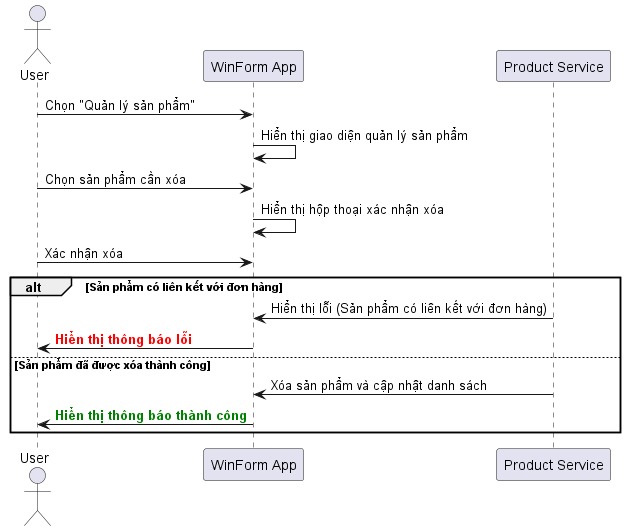

The diagram above was rendered by PlantUML. Its source (embedded in the PNG):
@startuml
actor User
participant "WinForm App" as App
participant "Product Service" as ProdService

User -> App: Chọn "Quản lý sản phẩm"
App -> App: Hiển thị giao diện quản lý sản phẩm

User -> App: Chọn sản phẩm cần xóa
App -> App: Hiển thị hộp thoại xác nhận xóa
User -> App: Xác nhận xóa
alt Sản phẩm có liên kết với đơn hàng
    ProdService -> App: Hiển thị lỗi (Sản phẩm có liên kết với đơn hàng)
    App -> User: <font color=red><b>Hiển thị thông báo lỗi</b></font>
else Sản phẩm đã được xóa thành công
    ProdService -> App: Xóa sản phẩm và cập nhật danh sách
    App -> User: <font color=green><b>Hiển thị thông báo thành công</b></font>
end
@enduml